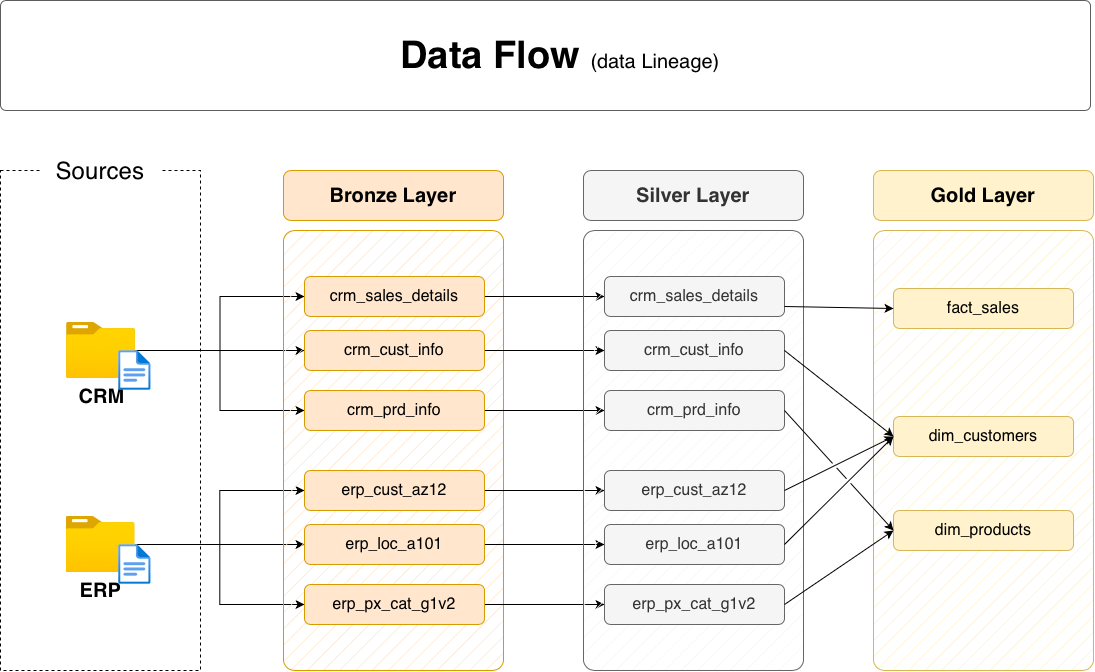

The diagram above was exported from draw.io. Its source (the exported page's mxGraphModel, read from the mxfile embedded in the PNG):
<mxGraphModel dx="1168" dy="683" grid="1" gridSize="10" guides="1" tooltips="1" connect="1" arrows="1" fold="1" page="1" pageScale="1" pageWidth="1920" pageHeight="1200" math="0" shadow="0">
  <root>
    <mxCell id="PmAsDYt7ePFWswJWPdAt-0" />
    <mxCell id="PmAsDYt7ePFWswJWPdAt-1" parent="PmAsDYt7ePFWswJWPdAt-0" />
    <mxCell id="n8bJTZ1ovyGtcUzWuUE2-2" parent="PmAsDYt7ePFWswJWPdAt-1" style="rounded=0;whiteSpace=wrap;html=1;fillColor=none;dashed=1;" value="" vertex="1">
      <mxGeometry height="500" width="200" x="390" y="280" as="geometry" />
    </mxCell>
    <mxCell id="n8bJTZ1ovyGtcUzWuUE2-3" parent="PmAsDYt7ePFWswJWPdAt-1" style="rounded=1;whiteSpace=wrap;html=1;strokeColor=none;" value="&lt;font style=&quot;font-size: 24px;&quot;&gt;Sources&lt;/font&gt;" vertex="1">
      <mxGeometry height="40" width="120" x="430" y="260" as="geometry" />
    </mxCell>
    <mxCell id="D8R9sGTT4eO_Y8YIvJOX-3" edge="1" parent="PmAsDYt7ePFWswJWPdAt-1" source="4ZKNdrfmacIxx5nxEuMF-0" style="edgeStyle=orthogonalEdgeStyle;rounded=0;orthogonalLoop=1;jettySize=auto;html=1;entryX=0;entryY=0.5;entryDx=0;entryDy=0;" target="hnOc7kBfibrwKYlpnwC0-0">
      <mxGeometry relative="1" as="geometry" />
    </mxCell>
    <mxCell id="D8R9sGTT4eO_Y8YIvJOX-4" edge="1" parent="PmAsDYt7ePFWswJWPdAt-1" source="4ZKNdrfmacIxx5nxEuMF-0" style="edgeStyle=orthogonalEdgeStyle;rounded=0;orthogonalLoop=1;jettySize=auto;html=1;entryX=0;entryY=0.5;entryDx=0;entryDy=0;" target="5szykNnx05lKGsdo6Biz-0">
      <mxGeometry relative="1" as="geometry" />
    </mxCell>
    <mxCell id="D8R9sGTT4eO_Y8YIvJOX-5" edge="1" parent="PmAsDYt7ePFWswJWPdAt-1" source="4ZKNdrfmacIxx5nxEuMF-0" style="edgeStyle=orthogonalEdgeStyle;rounded=0;orthogonalLoop=1;jettySize=auto;html=1;entryX=0;entryY=0.5;entryDx=0;entryDy=0;" target="hnOc7kBfibrwKYlpnwC0-1">
      <mxGeometry relative="1" as="geometry" />
    </mxCell>
    <mxCell id="4ZKNdrfmacIxx5nxEuMF-0" parent="PmAsDYt7ePFWswJWPdAt-1" style="image;aspect=fixed;html=1;points=[];align=center;fontSize=12;image=img/lib/azure2/general/Folder_Blank.svg;" value="&lt;font style=&quot;font-size: 20px;&quot;&gt;&lt;b&gt;CRM&lt;/b&gt;&lt;/font&gt;" vertex="1">
      <mxGeometry height="56.00000000000001" width="69" x="456" y="432" as="geometry" />
    </mxCell>
    <mxCell id="-fXMBUoAsH7tqhl6yJGk-2" edge="1" parent="PmAsDYt7ePFWswJWPdAt-1" source="4ZKNdrfmacIxx5nxEuMF-4" style="edgeStyle=orthogonalEdgeStyle;rounded=0;orthogonalLoop=1;jettySize=auto;html=1;entryX=0;entryY=0.5;entryDx=0;entryDy=0;" target="D8R9sGTT4eO_Y8YIvJOX-8">
      <mxGeometry relative="1" as="geometry" />
    </mxCell>
    <mxCell id="-fXMBUoAsH7tqhl6yJGk-3" edge="1" parent="PmAsDYt7ePFWswJWPdAt-1" source="4ZKNdrfmacIxx5nxEuMF-4" style="edgeStyle=orthogonalEdgeStyle;rounded=0;orthogonalLoop=1;jettySize=auto;html=1;entryX=0;entryY=0.5;entryDx=0;entryDy=0;" target="D8R9sGTT4eO_Y8YIvJOX-6">
      <mxGeometry relative="1" as="geometry" />
    </mxCell>
    <mxCell id="-fXMBUoAsH7tqhl6yJGk-4" edge="1" parent="PmAsDYt7ePFWswJWPdAt-1" source="4ZKNdrfmacIxx5nxEuMF-4" style="edgeStyle=orthogonalEdgeStyle;rounded=0;orthogonalLoop=1;jettySize=auto;html=1;" target="D8R9sGTT4eO_Y8YIvJOX-7">
      <mxGeometry relative="1" as="geometry" />
    </mxCell>
    <mxCell id="4ZKNdrfmacIxx5nxEuMF-4" parent="PmAsDYt7ePFWswJWPdAt-1" style="image;aspect=fixed;html=1;points=[];align=center;fontSize=12;image=img/lib/azure2/general/Folder_Blank.svg;" value="&lt;font style=&quot;font-size: 20px;&quot;&gt;&lt;b&gt;ERP&lt;/b&gt;&lt;/font&gt;" vertex="1">
      <mxGeometry height="56.00000000000001" width="69" x="455.5" y="626" as="geometry" />
    </mxCell>
    <mxCell id="4ZKNdrfmacIxx5nxEuMF-5" parent="PmAsDYt7ePFWswJWPdAt-1" style="rounded=1;whiteSpace=wrap;html=1;fillColor=#ffe6cc;strokeColor=#d79b00;fillStyle=hatch;arcSize=5;" value="" vertex="1">
      <mxGeometry height="440" width="220" x="673" y="340" as="geometry" />
    </mxCell>
    <mxCell id="4ZKNdrfmacIxx5nxEuMF-6" parent="PmAsDYt7ePFWswJWPdAt-1" style="rounded=1;whiteSpace=wrap;html=1;fillColor=#ffe6cc;strokeColor=#d79b00;fontSize=20;fontStyle=1" value="Bronze Layer" vertex="1">
      <mxGeometry height="50" width="220" x="673" y="280" as="geometry" />
    </mxCell>
    <mxCell id="-fXMBUoAsH7tqhl6yJGk-13" edge="1" parent="PmAsDYt7ePFWswJWPdAt-1" source="5szykNnx05lKGsdo6Biz-0" style="edgeStyle=orthogonalEdgeStyle;rounded=0;orthogonalLoop=1;jettySize=auto;html=1;entryX=0;entryY=0.5;entryDx=0;entryDy=0;" target="-fXMBUoAsH7tqhl6yJGk-7">
      <mxGeometry relative="1" as="geometry" />
    </mxCell>
    <mxCell id="5szykNnx05lKGsdo6Biz-0" parent="PmAsDYt7ePFWswJWPdAt-1" style="rounded=1;whiteSpace=wrap;html=1;fillColor=#ffe6cc;strokeColor=#d79b00;fontSize=16;fontStyle=0" value="crm_sales_details" vertex="1">
      <mxGeometry height="40" width="180" x="694" y="386" as="geometry" />
    </mxCell>
    <mxCell id="-fXMBUoAsH7tqhl6yJGk-14" edge="1" parent="PmAsDYt7ePFWswJWPdAt-1" source="hnOc7kBfibrwKYlpnwC0-0" style="edgeStyle=orthogonalEdgeStyle;rounded=0;orthogonalLoop=1;jettySize=auto;html=1;" target="-fXMBUoAsH7tqhl6yJGk-8">
      <mxGeometry relative="1" as="geometry" />
    </mxCell>
    <mxCell id="hnOc7kBfibrwKYlpnwC0-0" parent="PmAsDYt7ePFWswJWPdAt-1" style="rounded=1;whiteSpace=wrap;html=1;fillColor=#ffe6cc;strokeColor=#d79b00;fontSize=16;fontStyle=0" value="crm_cust_info" vertex="1">
      <mxGeometry height="40" width="180" x="694" y="440" as="geometry" />
    </mxCell>
    <mxCell id="-fXMBUoAsH7tqhl6yJGk-15" edge="1" parent="PmAsDYt7ePFWswJWPdAt-1" source="hnOc7kBfibrwKYlpnwC0-1" style="edgeStyle=orthogonalEdgeStyle;rounded=0;orthogonalLoop=1;jettySize=auto;html=1;entryX=0;entryY=0.5;entryDx=0;entryDy=0;" target="-fXMBUoAsH7tqhl6yJGk-9">
      <mxGeometry relative="1" as="geometry" />
    </mxCell>
    <mxCell id="hnOc7kBfibrwKYlpnwC0-1" parent="PmAsDYt7ePFWswJWPdAt-1" style="rounded=1;whiteSpace=wrap;html=1;fillColor=#ffe6cc;strokeColor=#d79b00;fontSize=16;fontStyle=0" value="crm_prd_info" vertex="1">
      <mxGeometry height="40" width="180" x="694" y="500" as="geometry" />
    </mxCell>
    <mxCell id="-fXMBUoAsH7tqhl6yJGk-16" edge="1" parent="PmAsDYt7ePFWswJWPdAt-1" source="D8R9sGTT4eO_Y8YIvJOX-6" style="edgeStyle=orthogonalEdgeStyle;rounded=0;orthogonalLoop=1;jettySize=auto;html=1;entryX=0;entryY=0.5;entryDx=0;entryDy=0;" target="-fXMBUoAsH7tqhl6yJGk-10">
      <mxGeometry relative="1" as="geometry" />
    </mxCell>
    <mxCell id="D8R9sGTT4eO_Y8YIvJOX-6" parent="PmAsDYt7ePFWswJWPdAt-1" style="rounded=1;whiteSpace=wrap;html=1;fillColor=#ffe6cc;strokeColor=#d79b00;fontSize=16;fontStyle=0" value="erp_cust_az12" vertex="1">
      <mxGeometry height="40" width="180" x="694" y="580" as="geometry" />
    </mxCell>
    <mxCell id="-fXMBUoAsH7tqhl6yJGk-17" edge="1" parent="PmAsDYt7ePFWswJWPdAt-1" source="D8R9sGTT4eO_Y8YIvJOX-7" style="edgeStyle=orthogonalEdgeStyle;rounded=0;orthogonalLoop=1;jettySize=auto;html=1;entryX=0;entryY=0.5;entryDx=0;entryDy=0;" target="-fXMBUoAsH7tqhl6yJGk-11">
      <mxGeometry relative="1" as="geometry" />
    </mxCell>
    <mxCell id="D8R9sGTT4eO_Y8YIvJOX-7" parent="PmAsDYt7ePFWswJWPdAt-1" style="rounded=1;whiteSpace=wrap;html=1;fillColor=#ffe6cc;strokeColor=#d79b00;fontSize=16;fontStyle=0" value="erp_loc_a101" vertex="1">
      <mxGeometry height="40" width="180" x="694" y="634" as="geometry" />
    </mxCell>
    <mxCell id="-fXMBUoAsH7tqhl6yJGk-18" edge="1" parent="PmAsDYt7ePFWswJWPdAt-1" source="D8R9sGTT4eO_Y8YIvJOX-8" style="edgeStyle=orthogonalEdgeStyle;rounded=0;orthogonalLoop=1;jettySize=auto;html=1;entryX=0;entryY=0.5;entryDx=0;entryDy=0;" target="-fXMBUoAsH7tqhl6yJGk-12">
      <mxGeometry relative="1" as="geometry" />
    </mxCell>
    <mxCell id="D8R9sGTT4eO_Y8YIvJOX-8" parent="PmAsDYt7ePFWswJWPdAt-1" style="rounded=1;whiteSpace=wrap;html=1;fillColor=#ffe6cc;strokeColor=#d79b00;fontSize=16;fontStyle=0" value="erp_px_cat_g1v2" vertex="1">
      <mxGeometry height="40" width="180" x="694" y="694" as="geometry" />
    </mxCell>
    <mxCell id="-fXMBUoAsH7tqhl6yJGk-5" parent="PmAsDYt7ePFWswJWPdAt-1" style="rounded=1;whiteSpace=wrap;html=1;fillColor=#f5f5f5;strokeColor=#666666;fillStyle=hatch;arcSize=5;fontColor=#333333;" value="" vertex="1">
      <mxGeometry height="440" width="220" x="973" y="340" as="geometry" />
    </mxCell>
    <mxCell id="-fXMBUoAsH7tqhl6yJGk-6" parent="PmAsDYt7ePFWswJWPdAt-1" style="rounded=1;whiteSpace=wrap;html=1;fillColor=#f5f5f5;strokeColor=#666666;fontSize=20;fontStyle=1;fontColor=#333333;" value="Silver Layer" vertex="1">
      <mxGeometry height="50" width="220" x="973" y="280" as="geometry" />
    </mxCell>
    <mxCell id="-fXMBUoAsH7tqhl6yJGk-7" parent="PmAsDYt7ePFWswJWPdAt-1" style="rounded=1;whiteSpace=wrap;html=1;fillColor=#f5f5f5;strokeColor=#666666;fontSize=16;fontStyle=0;fontColor=#333333;" value="crm_sales_details" vertex="1">
      <mxGeometry height="40" width="180" x="994" y="386" as="geometry" />
    </mxCell>
    <mxCell id="-fXMBUoAsH7tqhl6yJGk-8" parent="PmAsDYt7ePFWswJWPdAt-1" style="rounded=1;whiteSpace=wrap;html=1;fillColor=#f5f5f5;strokeColor=#666666;fontSize=16;fontStyle=0;fontColor=#333333;" value="crm_cust_info" vertex="1">
      <mxGeometry height="40" width="180" x="994" y="440" as="geometry" />
    </mxCell>
    <mxCell id="-fXMBUoAsH7tqhl6yJGk-9" parent="PmAsDYt7ePFWswJWPdAt-1" style="rounded=1;whiteSpace=wrap;html=1;fillColor=#f5f5f5;strokeColor=#666666;fontSize=16;fontStyle=0;fontColor=#333333;" value="crm_prd_info" vertex="1">
      <mxGeometry height="40" width="180" x="994" y="500" as="geometry" />
    </mxCell>
    <mxCell id="-fXMBUoAsH7tqhl6yJGk-10" parent="PmAsDYt7ePFWswJWPdAt-1" style="rounded=1;whiteSpace=wrap;html=1;fillColor=#f5f5f5;strokeColor=#666666;fontSize=16;fontStyle=0;fontColor=#333333;" value="erp_cust_az12" vertex="1">
      <mxGeometry height="40" width="180" x="994" y="580" as="geometry" />
    </mxCell>
    <mxCell id="-fXMBUoAsH7tqhl6yJGk-11" parent="PmAsDYt7ePFWswJWPdAt-1" style="rounded=1;whiteSpace=wrap;html=1;fillColor=#f5f5f5;strokeColor=#666666;fontSize=16;fontStyle=0;fontColor=#333333;" value="erp_loc_a101" vertex="1">
      <mxGeometry height="40" width="180" x="994" y="634" as="geometry" />
    </mxCell>
    <mxCell id="-fXMBUoAsH7tqhl6yJGk-12" parent="PmAsDYt7ePFWswJWPdAt-1" style="rounded=1;whiteSpace=wrap;html=1;fillColor=#f5f5f5;strokeColor=#666666;fontSize=16;fontStyle=0;fontColor=#333333;" value="erp_px_cat_g1v2" vertex="1">
      <mxGeometry height="40" width="180" x="994" y="694" as="geometry" />
    </mxCell>
    <mxCell id="-fXMBUoAsH7tqhl6yJGk-19" parent="PmAsDYt7ePFWswJWPdAt-1" style="rounded=1;whiteSpace=wrap;html=1;fillColor=#fff2cc;strokeColor=#d6b656;fillStyle=hatch;arcSize=5;" value="" vertex="1">
      <mxGeometry height="440" width="220" x="1263" y="340" as="geometry" />
    </mxCell>
    <mxCell id="-fXMBUoAsH7tqhl6yJGk-20" parent="PmAsDYt7ePFWswJWPdAt-1" style="rounded=1;whiteSpace=wrap;html=1;fillColor=#fff2cc;strokeColor=#d6b656;fontSize=20;fontStyle=1;" value="Gold Layer" vertex="1">
      <mxGeometry height="50" width="220" x="1263" y="280" as="geometry" />
    </mxCell>
    <mxCell id="-fXMBUoAsH7tqhl6yJGk-21" parent="PmAsDYt7ePFWswJWPdAt-1" style="rounded=1;whiteSpace=wrap;html=1;fillColor=#fff2cc;strokeColor=#d6b656;fontSize=16;fontStyle=0;" value="fact_sales" vertex="1">
      <mxGeometry height="40" width="180" x="1283" y="398" as="geometry" />
    </mxCell>
    <mxCell id="-fXMBUoAsH7tqhl6yJGk-22" parent="PmAsDYt7ePFWswJWPdAt-1" style="rounded=1;whiteSpace=wrap;html=1;fillColor=#fff2cc;strokeColor=#d6b656;fontSize=16;fontStyle=0;" value="dim_customers" vertex="1">
      <mxGeometry height="40" width="180" x="1283" y="526" as="geometry" />
    </mxCell>
    <mxCell id="-fXMBUoAsH7tqhl6yJGk-23" parent="PmAsDYt7ePFWswJWPdAt-1" style="rounded=1;whiteSpace=wrap;html=1;fillColor=#fff2cc;strokeColor=#d6b656;fontSize=16;fontStyle=0;" value="dim_products" vertex="1">
      <mxGeometry height="40" width="180" x="1283" y="620" as="geometry" />
    </mxCell>
    <mxCell id="rLLwbepbl8jkTRF7aM6J-0" edge="1" parent="PmAsDYt7ePFWswJWPdAt-1" source="-fXMBUoAsH7tqhl6yJGk-7" style="endArrow=classic;html=1;rounded=0;exitX=1;exitY=0.75;exitDx=0;exitDy=0;entryX=0;entryY=0.5;entryDx=0;entryDy=0;" target="-fXMBUoAsH7tqhl6yJGk-21" value="">
      <mxGeometry height="50" relative="1" width="50" as="geometry">
        <mxPoint x="1203" y="510" as="sourcePoint" />
        <mxPoint x="1253" y="460" as="targetPoint" />
      </mxGeometry>
    </mxCell>
    <mxCell id="rLLwbepbl8jkTRF7aM6J-2" edge="1" parent="PmAsDYt7ePFWswJWPdAt-1" source="-fXMBUoAsH7tqhl6yJGk-8" style="endArrow=classic;html=1;rounded=0;exitX=1;exitY=0.5;exitDx=0;exitDy=0;entryX=0;entryY=0.5;entryDx=0;entryDy=0;jumpStyle=gap;" target="-fXMBUoAsH7tqhl6yJGk-22" value="">
      <mxGeometry height="50" relative="1" width="50" as="geometry">
        <mxPoint x="1184" y="426" as="sourcePoint" />
        <mxPoint x="1303" y="430" as="targetPoint" />
      </mxGeometry>
    </mxCell>
    <mxCell id="rLLwbepbl8jkTRF7aM6J-3" edge="1" parent="PmAsDYt7ePFWswJWPdAt-1" source="-fXMBUoAsH7tqhl6yJGk-10" style="endArrow=classic;html=1;rounded=0;exitX=1;exitY=0.5;exitDx=0;exitDy=0;entryX=0;entryY=0.5;entryDx=0;entryDy=0;jumpStyle=gap;" target="-fXMBUoAsH7tqhl6yJGk-22" value="">
      <mxGeometry height="50" relative="1" width="50" as="geometry">
        <mxPoint x="1184" y="470" as="sourcePoint" />
        <mxPoint x="1293" y="556" as="targetPoint" />
      </mxGeometry>
    </mxCell>
    <mxCell id="rLLwbepbl8jkTRF7aM6J-4" edge="1" parent="PmAsDYt7ePFWswJWPdAt-1" source="-fXMBUoAsH7tqhl6yJGk-11" style="endArrow=classic;html=1;rounded=0;exitX=1;exitY=0.5;exitDx=0;exitDy=0;entryX=0;entryY=0.5;entryDx=0;entryDy=0;jumpStyle=gap;" target="-fXMBUoAsH7tqhl6yJGk-22" value="">
      <mxGeometry height="50" relative="1" width="50" as="geometry">
        <mxPoint x="1184" y="610" as="sourcePoint" />
        <mxPoint x="1293" y="556" as="targetPoint" />
      </mxGeometry>
    </mxCell>
    <mxCell id="_nexJ7K3K1sAFrfDnuwc-0" edge="1" parent="PmAsDYt7ePFWswJWPdAt-1" source="-fXMBUoAsH7tqhl6yJGk-9" style="endArrow=classic;html=1;rounded=0;exitX=1;exitY=0.5;exitDx=0;exitDy=0;entryX=0;entryY=0.5;entryDx=0;entryDy=0;jumpStyle=gap;" target="-fXMBUoAsH7tqhl6yJGk-23" value="">
      <mxGeometry height="50" relative="1" width="50" as="geometry">
        <mxPoint x="1184" y="470" as="sourcePoint" />
        <mxPoint x="1293" y="556" as="targetPoint" />
      </mxGeometry>
    </mxCell>
    <mxCell id="_nexJ7K3K1sAFrfDnuwc-1" edge="1" parent="PmAsDYt7ePFWswJWPdAt-1" source="-fXMBUoAsH7tqhl6yJGk-12" style="endArrow=classic;html=1;rounded=0;exitX=1;exitY=0.5;exitDx=0;exitDy=0;entryX=0;entryY=0.5;entryDx=0;entryDy=0;jumpStyle=gap;" target="-fXMBUoAsH7tqhl6yJGk-23" value="">
      <mxGeometry height="50" relative="1" width="50" as="geometry">
        <mxPoint x="1184" y="530" as="sourcePoint" />
        <mxPoint x="1293" y="650" as="targetPoint" />
      </mxGeometry>
    </mxCell>
    <mxCell id="hYor6iIa-aKugMJ0ksJW-2" parent="PmAsDYt7ePFWswJWPdAt-1" style="image;aspect=fixed;html=1;points=[];align=center;fontSize=12;image=img/lib/azure2/general/File.svg;" value="" vertex="1">
      <mxGeometry height="40" width="32.46" x="508.12" y="460" as="geometry" />
    </mxCell>
    <mxCell id="hYor6iIa-aKugMJ0ksJW-4" parent="PmAsDYt7ePFWswJWPdAt-1" style="image;aspect=fixed;html=1;points=[];align=center;fontSize=12;image=img/lib/azure2/general/File.svg;" value="" vertex="1">
      <mxGeometry height="40" width="32.46" x="508.12" y="654" as="geometry" />
    </mxCell>
    <mxCell id="chLgLkIjhnXz8mJWDFhk-0" parent="PmAsDYt7ePFWswJWPdAt-1" style="rounded=1;whiteSpace=wrap;html=1;fillColor=#FFFFFF;strokeColor=#5C5C5C;strokeWidth=1;arcSize=5;" value="" vertex="1">
      <mxGeometry height="110" width="1090" x="390" y="110" as="geometry" />
    </mxCell>
    <mxCell id="chLgLkIjhnXz8mJWDFhk-1" parent="PmAsDYt7ePFWswJWPdAt-1" style="text;html=1;strokeColor=none;fillColor=none;align=center;verticalAlign=middle;whiteSpace=wrap;rounded=0;" value="&lt;b style=&quot;border-color: var(--border-color); font-size: 38px;&quot;&gt;Data Flow&amp;nbsp;&lt;/b&gt;&lt;font style=&quot;border-color: var(--border-color); font-size: 20px;&quot;&gt;(data Lineage)&lt;/font&gt;" vertex="1">
      <mxGeometry height="50" width="760" x="570" y="140" as="geometry" />
    </mxCell>
  </root>
</mxGraphModel>